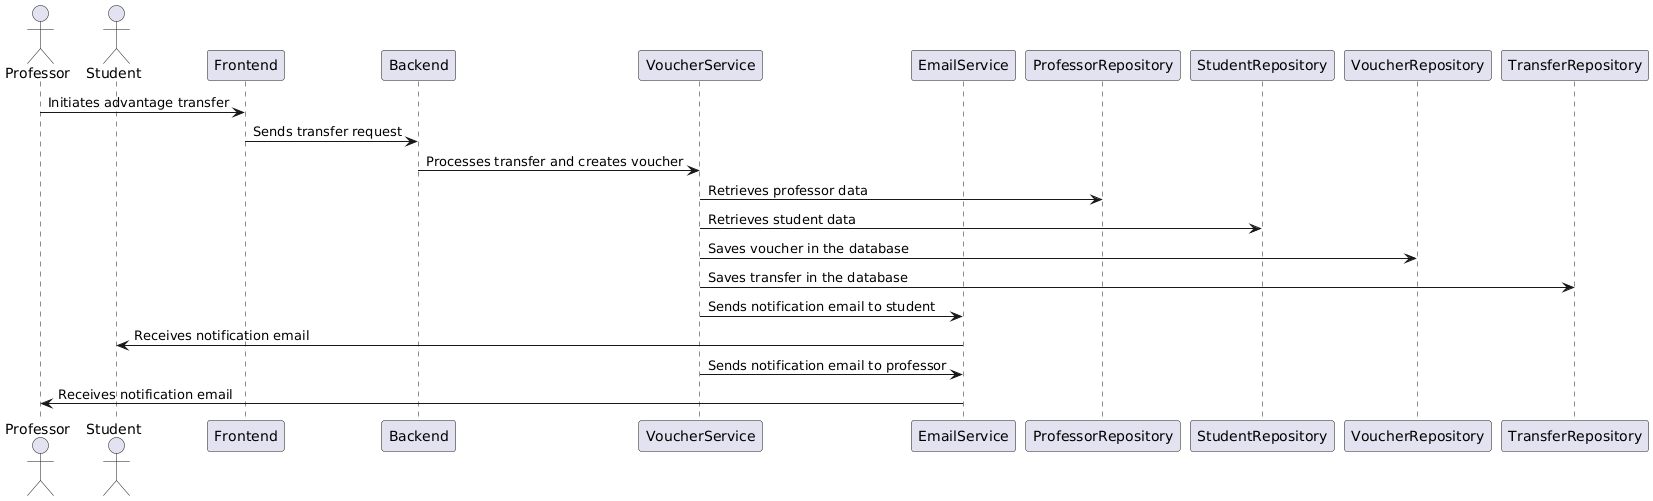

The diagram above was rendered by PlantUML. Its source (embedded in the PNG):
@startuml
actor Professor
actor Student
participant "Frontend" as FE
participant "Backend" as BE
participant "VoucherService" as VS
participant "EmailService" as ES
participant "ProfessorRepository" as PR
participant "StudentRepository" as SR
participant "VoucherRepository" as VR
participant "TransferRepository" as TR

Professor -> FE: Initiates advantage transfer
FE -> BE: Sends transfer request
BE -> VS: Processes transfer and creates voucher
VS -> PR: Retrieves professor data
VS -> SR: Retrieves student data
VS -> VR: Saves voucher in the database
VS -> TR: Saves transfer in the database
VS -> ES: Sends notification email to student
ES -> Student: Receives notification email
VS -> ES: Sends notification email to professor
ES -> Professor: Receives notification email
@enduml